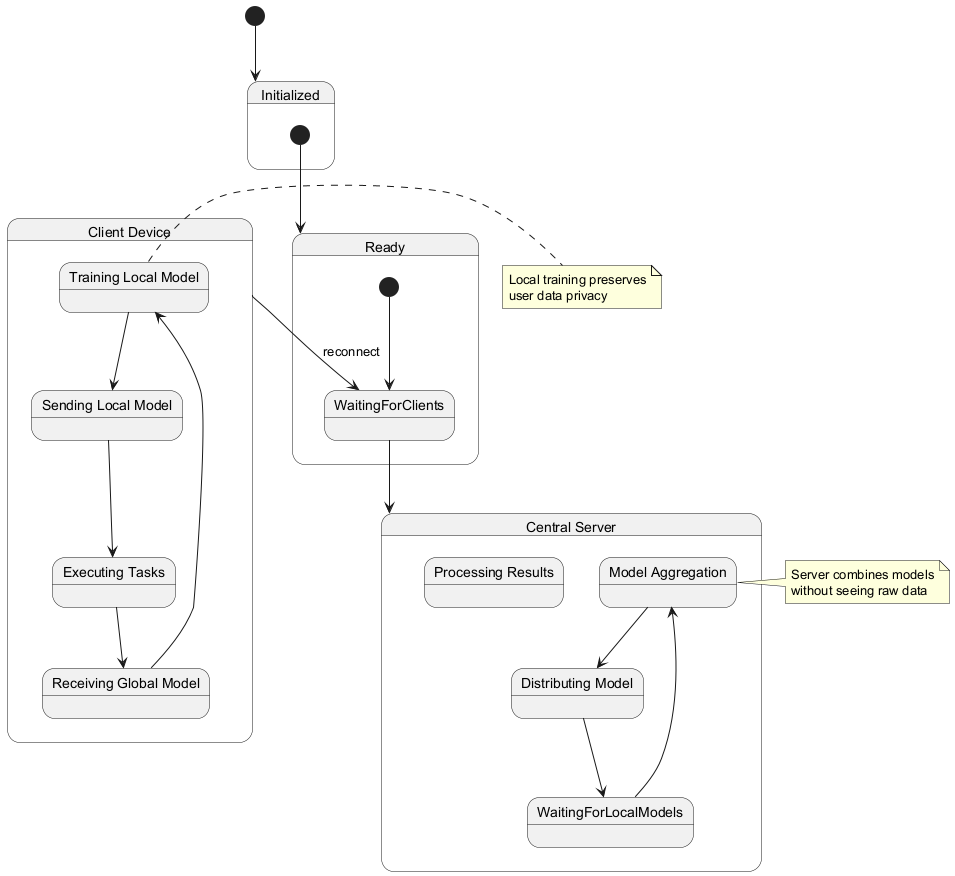

The diagram above was rendered by PlantUML. Its source (embedded in the PNG):
@startuml
[*] --> Initialized

state Initialized {
  [*] --> Ready
}

state Ready {
  [*] --> WaitingForClients
}

state "Central Server" as CentralServer {
  state "Model Aggregation" as Aggregating
  state "Distributing Model" as Distributing
  state "Processing Results" as Processing
  
  Aggregating --> Distributing
  Distributing --> WaitingForLocalModels
  WaitingForLocalModels --> Aggregating
}

state "Client Device" as ClientDevice {
  state "Receiving Global Model" as ReceivingModel
  state "Training Local Model" as Training
  state "Sending Local Model" as Sending
  state "Executing Tasks" as Executing
  
  ReceivingModel --> Training
  Training --> Sending
  Sending --> Executing
  Executing --> ReceivingModel
}

WaitingForClients --> CentralServer
ClientDevice --> WaitingForClients : reconnect

note right of Training
  Local training preserves
  user data privacy
end note

note right of Aggregating
  Server combines models
  without seeing raw data
end note
@enduml